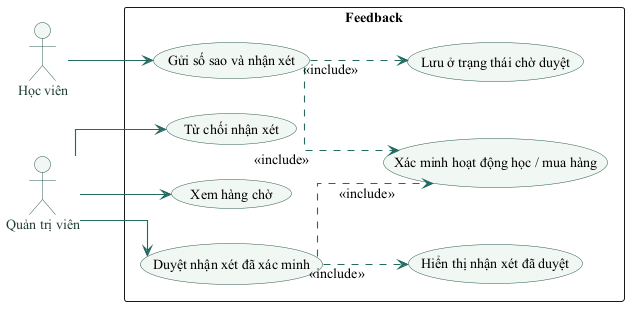

The diagram above was rendered by PlantUML. Its source (embedded in the PNG):
@startuml
skinparam backgroundColor #FFFFFF
skinparam defaultFontName "Times New Roman"
skinparam defaultFontSize 14
skinparam shadowing false
skinparam ArrowColor #236B61
skinparam ArrowThickness 1.1
skinparam BorderColor #315C55
skinparam ActorBorderColor #315C55
skinparam ActorFontColor #203D39
skinparam UsecaseBorderColor #315C55
skinparam UsecaseBackgroundColor #F1F7F3
skinparam ComponentBorderColor #315C55
skinparam ComponentBackgroundColor #F1F7F3
skinparam ClassBorderColor #315C55
skinparam ClassBackgroundColor #F8FAF8
skinparam DatabaseBorderColor #315C55
skinparam DatabaseBackgroundColor #F1F7F3
skinparam linetype ortho
left to right direction
actor "Học viên" as U
actor "Quản trị viên" as A
rectangle "Feedback" {
  usecase "Gửi số sao và nhận xét" as Submit
  usecase "Xác minh hoạt động học / mua hàng" as Verify
  usecase "Lưu ở trạng thái chờ duyệt" as Pending
  usecase "Xem hàng chờ" as Queue
  usecase "Duyệt nhận xét đã xác minh" as Approve
  usecase "Từ chối nhận xét" as Reject
  usecase "Hiển thị nhận xét đã duyệt" as Public
}
U --> Submit
A --> Queue
A --> Approve
A --> Reject
Submit ..> Verify : <<include>>
Submit ..> Pending : <<include>>
Approve ..> Verify : <<include>>
Approve ..> Public : <<include>>
@enduml